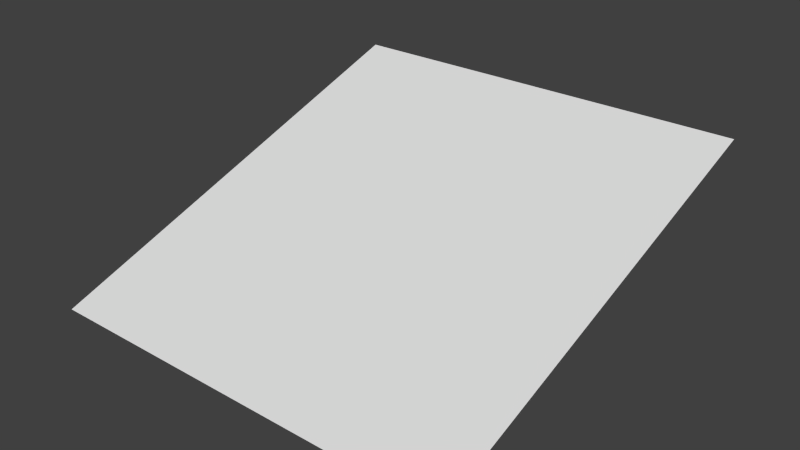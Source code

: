 # Source: piso.blend  (saved by Blender 2.72.0; exported with 4.5.12 LTS)
import bpy
from mathutils import Matrix  # noqa: F401  (used for matrix-valued properties, if any)

bpy.ops.wm.read_factory_settings(use_empty=True)
scene = bpy.context.scene
scene.name = 'Scene'

# ---- collections
col_collection_1 = bpy.data.collections.new('Collection 1'); scene.collection.children.link(col_collection_1)

# ---- world
world_world = bpy.data.worlds.new('World'); scene.world = world_world
world_world.color = (0.05088, 0.05088, 0.05088)
world_world.use_sun_shadow = False
world_world.sun_shadow_jitter_overblur = 0.0
world_world.cycles.sampling_method = 'MANUAL'
world_world.cycles.sample_map_resolution = 256

# ---- meshes
me_plane_001 = bpy.data.meshes.new('Plane.001')
me_plane_001.from_pydata([(-1.0, -1.0, -0.3821), (1.0, -1.0, -0.3821), (-1.0, 1.0, 0.2993), (1.0, 1.0, 0.2993)], [], [(0, 1, 3, 2)])
_uv = me_plane_001.uv_layers.new(name='UVMap')
_uv.uv.foreach_set('vector', [1.0, 1.0, 1.192e-07, 1.0, 0.0, 1.128e-07, 1.0, 0.0])
me_plane_001.use_remesh_preserve_volume = False
me_plane_001.use_remesh_preserve_attributes = False
me_plane_001.use_mirror_vertex_groups = False
me_plane_001.update()

# ---- objects
ob_plane = bpy.data.objects.new('Plane', me_plane_001)

# ---- transforms, parenting, visibility, modifiers, constraints
ob_plane.location = (0.0, 0.0, 0.0)
ob_plane.scale = (12.92, 12.92, 12.92)
ob_plane.lineart.crease_threshold = 0.0

# ---- collection membership
col_collection_1.objects.link(ob_plane)

# ---- scene / render settings (as saved in the file)
scene.frame_start = 1; scene.frame_end = 250; scene.frame_set(1)
scene.render.engine = 'BLENDER_EEVEE_NEXT'
scene.render.resolution_percentage = 50
scene.render.dither_intensity = 0.0
scene.cycles.use_denoising = False
scene.cycles.samples = 10
scene.cycles.sampling_pattern = 'TABULATED_SOBOL'
scene.cycles.light_sampling_threshold = 0.0
scene.cycles.use_adaptive_sampling = False
scene.cycles.use_light_tree = False
scene.cycles.blur_glossy = 0.0
scene.cycles.pixel_filter_type = 'GAUSSIAN'
scene.cycles.sample_clamp_indirect = 0.0
scene.view_settings.view_transform = 'Standard'
bpy.context.view_layer.update()

# ---- added for rendering (the .blend has no active camera and no usable light): camera, sun
cam_auto = bpy.data.cameras.new('AutoCamera')
cam_auto.lens = 50.0
cam_auto.sensor_width = 36.0
cam_auto.clip_end = 1000.0
ob_auto_camera = bpy.data.objects.new('AutoCamera', cam_auto)
scene.collection.objects.link(ob_auto_camera)
ob_auto_camera.location = (34.7824, -41.7389, 27.2914)
ob_auto_camera.rotation_euler = (1.09748, -7.21219e-08, 0.694738)
scene.camera = ob_auto_camera
light_auto_sun = bpy.data.lights.new('AutoSun', 'SUN')
light_auto_sun.energy = 3.0
light_auto_sun.angle = 0.0523599
ob_auto_sun = bpy.data.objects.new('AutoSun', light_auto_sun)
scene.collection.objects.link(ob_auto_sun)
ob_auto_sun.rotation_euler = (0.872665, 0.174533, 0.523599)
bpy.context.view_layer.update()
